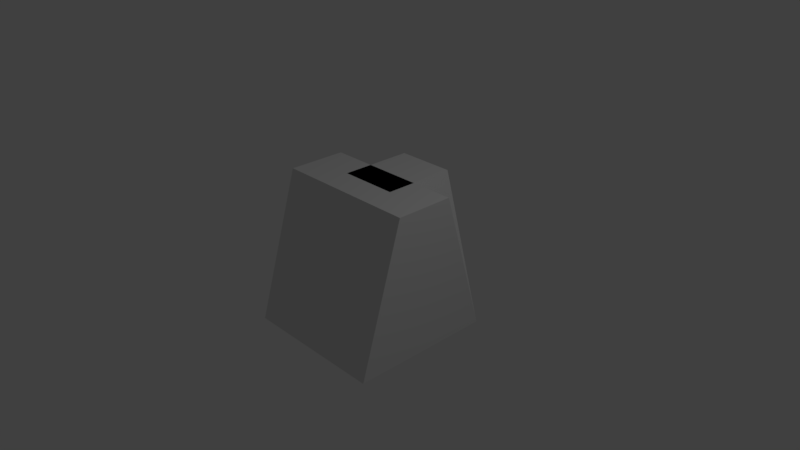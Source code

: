 # Source: Trapezoidal_Prism_T.blend  (saved by Blender 2.79.0; exported with 4.5.12 LTS)
import bpy
from mathutils import Matrix  # noqa: F401  (used for matrix-valued properties, if any)

bpy.ops.wm.read_factory_settings(use_empty=True)
scene = bpy.context.scene
scene.name = 'Scene'

# ---- collections
col_collection_1 = bpy.data.collections.new('Collection 1'); scene.collection.children.link(col_collection_1)

# ---- world
world_world = bpy.data.worlds.new('World'); scene.world = world_world
world_world.color = (0.05088, 0.05088, 0.05088)
world_world.use_sun_shadow = False
world_world.sun_shadow_jitter_overblur = 0.0
world_world.cycles.sampling_method = 'MANUAL'

# ---- cameras
cam_camera = bpy.data.cameras.new('Camera')
cam_camera.clip_end = 100.0
cam_camera.lens = 35.0
cam_camera.sensor_width = 32.0
cam_camera.sensor_height = 18.0
cam_camera.ortho_scale = 7.314
cam_camera.dof.focus_distance = 0.0
cam_camera.dof.aperture_fstop = 128.0

# ---- lights
light_lamp = bpy.data.lights.new('Lamp', 'POINT')
light_lamp.transmission_factor = 0.0
light_lamp.cutoff_distance = 30.0
light_lamp.energy = 100.0
light_lamp.shadow_buffer_clip_start = 1.001
light_lamp.shadow_soft_size = 0.1
light_lamp.shadow_maximum_resolution = 0.006
light_lamp.use_absolute_resolution = True

# ---- meshes
me_cube_001 = bpy.data.meshes.new('Cube.001')
me_cube_001.from_pydata([(-1.0, -1.0, -1.0), (-1.0, -0.4, 1.0), (-1.0, 0.4, 1.0), (1.0, -1.0, -1.0), (1.0, -0.4, 1.0), (1.0, 1.0, -1.0), (1.0, 0.4, 1.0), (-1.0, 0.3333, -1.0), (-1.0, -0.3333, -1.0), (-1.0, -0.8, -0.3333), (-1.0, -0.6, 0.3333), (-1.0, -0.3333, 1.0), (-1.0, 0.3333, 1.0), (-1.0, 0.6, 0.3333), (-1.0, 0.8, -0.3333), (-0.3333, 0.4, 1.0), (0.3333, 0.4, 1.0), (1.0, 0.6, 0.3333), (1.0, 0.8, -0.3333), (1.0, -0.3333, -1.0), (1.0, 0.3333, -1.0), (1.0, 0.3333, 1.0), (1.0, -0.3333, 1.0), (1.0, -0.6, 0.3333), (1.0, -0.8, -0.3333), (-0.3333, -1.0, -1.0), (0.3333, -1.0, -1.0), (0.3333, -0.4, 1.0), (-0.3333, -0.4, 1.0), (0.3333, 0.3333, 1.0), (0.3333, -0.3333, 1.0), (-0.3333, 0.3333, 1.0), (-0.3333, -0.3333, 1.0), (-0.3333, 0.3333, -1.0), (-0.3333, -0.3333, -1.0), (0.3333, 0.3333, -1.0), (0.3333, -0.3333, -1.0), (0.3333, -0.8, -0.3333), (-0.3333, -0.8, -0.3333), (0.3333, -0.6, 0.3333), (-0.3333, -0.6, 0.3333), (1.0, 0.3333, -0.3333), (1.0, -0.3333, -0.3333), (1.0, 0.3333, 0.3333), (1.0, -0.3333, 0.3333), (-0.3333, 0.8, -0.3333), (0.3333, 0.8, -0.3333), (-0.3333, 0.6, 0.3333), (0.3333, 0.6, 0.3333), (-1.0, -0.3333, -0.3333), (-1.0, 0.3333, -0.3333), (-1.0, -0.3333, 0.3333), (-1.0, 0.3333, 0.3333), (1.0, 0.0, -1.0), (0.4, 0.0, 1.0), (-1.0, 0.0, -1.0), (-0.4, -1.192e-07, 1.0), (0.4, 1.0, 1.0), (-1.0, 1.0, -1.0), (-0.4, 1.0, 1.0), (-0.3333, 0.0, -1.0), (0.3333, 0.0, -1.0), (0.8, 0.0, -0.3333), (0.6, 0.0, 0.3333), (0.3333, 0.0, 1.0), (-0.3333, 0.0, 1.0), (-0.6, -1.192e-07, 0.3333), (-0.8, -2.384e-07, -0.3333), (-1.0, 0.6667, -1.0), (-0.4, 0.3333, 1.0), (-0.4, 0.6667, 1.0), (-0.6, 1.0, 0.3333), (-0.8, 1.0, -0.3333), (0.3333, 1.0, -1.0), (-0.3333, 1.0, -1.0), (-0.3333, 1.0, 1.0), (0.3333, 1.0, 1.0), (0.6, 1.0, 0.3333), (0.8, 1.0, -0.3333), (1.0, 0.6667, -1.0), (0.4, 0.6667, 1.0), (0.4, 0.3333, 1.0), (-0.3333, 0.6667, 1.0), (0.3333, 0.6667, 1.0), (-0.3333, 0.6667, -1.0), (0.3333, 0.6667, -1.0), (0.8, 0.6667, -0.3333), (0.8, 0.3333, -0.3333), (0.6, 0.6667, 0.3333), (0.6, 0.3333, 0.3333), (-0.3333, 1.0, -0.3333), (0.3333, 1.0, -0.3333), (-0.3333, 1.0, 0.3333), (0.3333, 1.0, 0.3333), (-0.8, 0.3333, -0.3333), (-0.8, 0.6667, -0.3333), (-0.6, 0.3333, 0.3333), (-0.6, 0.6667, 0.3333), (0.3333, 0.0, -0.3333), (-0.3333, 0.0, -0.3333), (0.3333, 0.0, 0.3333), (-0.3333, 0.0, 0.3333)], [], [(52, 12, 2, 13), (48, 16, 6, 17), (44, 22, 4, 23), (40, 28, 1, 10), (36, 19, 3, 26), (32, 11, 1, 28), (22, 30, 27, 4), (30, 32, 28, 27), (6, 16, 29, 21), (21, 29, 30, 22), (16, 15, 31, 29), (29, 31, 32, 30), (15, 2, 12, 31), (31, 12, 11, 32), (8, 34, 25, 0), (34, 36, 26, 25), (58, 74, 33, 7), (7, 33, 34, 8), (74, 73, 35, 33), (33, 35, 36, 34), (73, 5, 20, 35), (35, 20, 19, 36), (25, 38, 9, 0), (38, 40, 10, 9), (3, 24, 37, 26), (26, 37, 38, 25), (24, 23, 39, 37), (37, 39, 40, 38), (23, 4, 27, 39), (39, 27, 28, 40), (19, 42, 24, 3), (42, 44, 23, 24), (5, 18, 41, 20), (20, 41, 42, 19), (18, 17, 43, 41), (41, 43, 44, 42), (17, 6, 21, 43), (43, 21, 22, 44), (73, 46, 18, 5), (46, 48, 17, 18), (58, 14, 45, 74), (74, 45, 46, 73), (14, 13, 47, 45), (45, 47, 48, 46), (13, 2, 15, 47), (47, 15, 16, 48), (7, 50, 14, 58), (50, 52, 13, 14), (0, 9, 49, 8), (8, 49, 50, 7), (9, 10, 51, 49), (49, 51, 52, 50), (10, 1, 11, 51), (51, 11, 12, 52), (101, 65, 56, 66), (97, 70, 59, 71), (93, 76, 57, 77), (89, 81, 54, 63), (85, 73, 5, 79), (29, 64, 54, 81), (76, 83, 80, 57), (83, 29, 81, 80), (59, 70, 82, 75), (75, 82, 83, 76), (70, 69, 31, 82), (82, 31, 29, 83), (69, 56, 65, 31), (31, 65, 64, 29), (61, 35, 20, 53), (35, 85, 79, 20), (55, 7, 33, 60), (60, 33, 35, 61), (7, 68, 84, 33), (33, 84, 85, 35), (68, 58, 74, 84), (84, 74, 73, 85), (20, 87, 62, 53), (87, 89, 63, 62), (5, 78, 86, 79), (79, 86, 87, 20), (78, 77, 88, 86), (86, 88, 89, 87), (77, 57, 80, 88), (88, 80, 81, 89), (73, 91, 78, 5), (91, 93, 77, 78), (58, 72, 90, 74), (74, 90, 91, 73), (72, 71, 92, 90), (90, 92, 93, 91), (71, 59, 75, 92), (92, 75, 76, 93), (68, 95, 72, 58), (95, 97, 71, 72), (55, 67, 94, 7), (7, 94, 95, 68), (67, 66, 96, 94), (94, 96, 97, 95), (66, 56, 69, 96), (96, 69, 70, 97), (60, 99, 67, 55), (99, 101, 66, 67), (53, 62, 98, 61), (61, 98, 99, 60), (62, 63, 100, 98), (98, 100, 101, 99), (63, 54, 64, 100), (100, 64, 65, 101)])
me_cube_001.use_remesh_preserve_volume = False
me_cube_001.use_remesh_preserve_attributes = False
me_cube_001.use_mirror_vertex_groups = False
me_cube_001.update()

# ---- objects
ob_cube = bpy.data.objects.new('Cube', me_cube_001)
ob_lamp = bpy.data.objects.new('Lamp', light_lamp)
ob_camera = bpy.data.objects.new('Camera', cam_camera)

# ---- transforms, parenting, visibility, modifiers, constraints
ob_cube.location = (0.0, 0.0, 0.0)
ob_cube.lineart.crease_threshold = 0.0
ob_lamp.location = (4.076, 1.005, 5.904)
ob_lamp.rotation_euler = (0.6503, 0.05522, 1.866)
ob_lamp.lock_rotations_4d = False
ob_lamp.empty_display_type = 'ARROWS'
ob_lamp.color = (0.0, 0.0, 0.0, 0.0)
ob_lamp.lineart.crease_threshold = 0.0
ob_camera.location = (7.481, -6.508, 5.344)
ob_camera.rotation_euler = (1.109, 0.0, 0.8149)
ob_camera.lock_rotations_4d = False
ob_camera.empty_display_type = 'ARROWS'
ob_camera.color = (0.0, 0.0, 0.0, 0.0)
ob_camera.display_type = 'WIRE'
ob_camera.lineart.crease_threshold = 0.0

# ---- collection membership
col_collection_1.objects.link(ob_cube)
col_collection_1.objects.link(ob_lamp)
col_collection_1.objects.link(ob_camera)

# ---- scene / render settings (as saved in the file)
scene.camera = ob_camera
scene.frame_start = 1; scene.frame_end = 250; scene.frame_set(1)
scene.render.engine = 'BLENDER_EEVEE_NEXT'
scene.render.resolution_percentage = 50
scene.render.dither_intensity = 0.0
scene.cycles.use_denoising = False
scene.cycles.samples = 128
scene.cycles.sampling_pattern = 'TABULATED_SOBOL'
scene.cycles.use_adaptive_sampling = False
scene.cycles.use_light_tree = False
scene.cycles.blur_glossy = 0.0
scene.cycles.sample_clamp_indirect = 0.0
scene.view_settings.view_transform = 'Standard'
bpy.context.view_layer.update()
